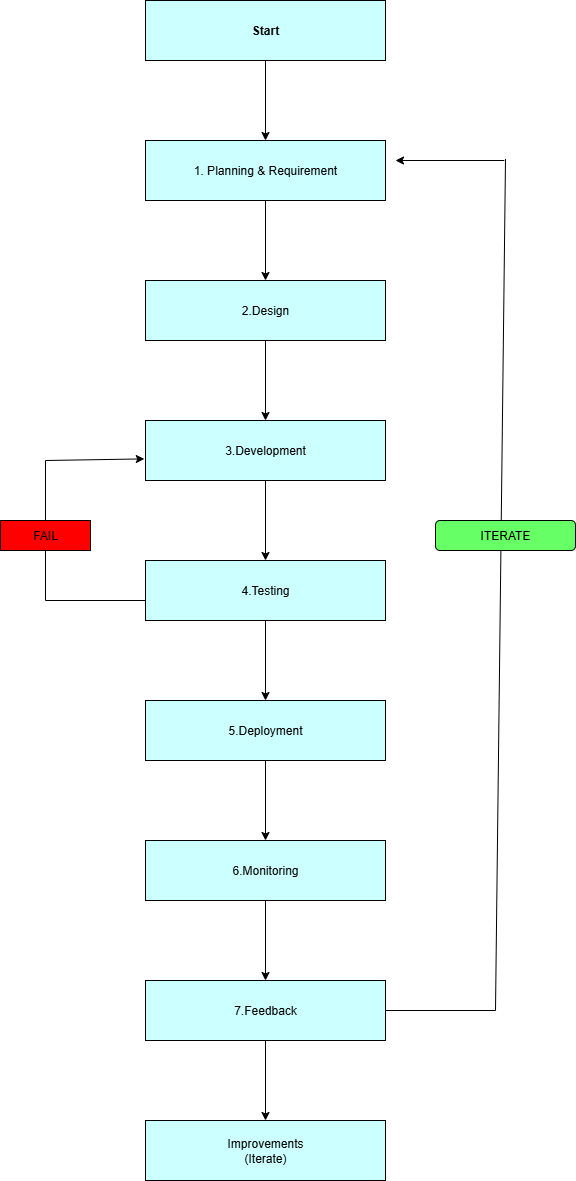

The diagram above was exported from draw.io. Its source (the exported page's mxGraphModel, read from the mxfile embedded in the PNG):
<mxGraphModel dx="1226" dy="660" grid="1" gridSize="10" guides="1" tooltips="1" connect="1" arrows="1" fold="1" page="1" pageScale="1" pageWidth="827" pageHeight="1169" math="0" shadow="0">
  <root>
    <mxCell id="0" />
    <mxCell id="1" parent="0" />
    <mxCell id="37zzOKH7AncIcL4in414-5" value="" style="edgeStyle=orthogonalEdgeStyle;rounded=0;orthogonalLoop=1;jettySize=auto;html=1;" edge="1" parent="1" source="37zzOKH7AncIcL4in414-1" target="37zzOKH7AncIcL4in414-4">
      <mxGeometry relative="1" as="geometry" />
    </mxCell>
    <mxCell id="37zzOKH7AncIcL4in414-1" value="&lt;b&gt;Start&lt;/b&gt;" style="rounded=0;whiteSpace=wrap;html=1;fillColor=#CCFFFF;" vertex="1" parent="1">
      <mxGeometry x="240" y="50" width="240" height="60" as="geometry" />
    </mxCell>
    <mxCell id="37zzOKH7AncIcL4in414-7" value="" style="edgeStyle=orthogonalEdgeStyle;rounded=0;orthogonalLoop=1;jettySize=auto;html=1;" edge="1" parent="1" source="37zzOKH7AncIcL4in414-4" target="37zzOKH7AncIcL4in414-6">
      <mxGeometry relative="1" as="geometry" />
    </mxCell>
    <mxCell id="37zzOKH7AncIcL4in414-4" value="1. Planning &amp;amp; Requirement" style="rounded=0;whiteSpace=wrap;html=1;fillColor=#CCFFFF;" vertex="1" parent="1">
      <mxGeometry x="240" y="190" width="240" height="60" as="geometry" />
    </mxCell>
    <mxCell id="37zzOKH7AncIcL4in414-9" value="" style="edgeStyle=orthogonalEdgeStyle;rounded=0;orthogonalLoop=1;jettySize=auto;html=1;" edge="1" parent="1" source="37zzOKH7AncIcL4in414-6" target="37zzOKH7AncIcL4in414-8">
      <mxGeometry relative="1" as="geometry" />
    </mxCell>
    <mxCell id="37zzOKH7AncIcL4in414-6" value="2.Design" style="rounded=0;whiteSpace=wrap;html=1;fillColor=#CCFFFF;" vertex="1" parent="1">
      <mxGeometry x="240" y="330" width="240" height="60" as="geometry" />
    </mxCell>
    <mxCell id="37zzOKH7AncIcL4in414-11" value="" style="edgeStyle=orthogonalEdgeStyle;rounded=0;orthogonalLoop=1;jettySize=auto;html=1;" edge="1" parent="1" source="37zzOKH7AncIcL4in414-8" target="37zzOKH7AncIcL4in414-10">
      <mxGeometry relative="1" as="geometry" />
    </mxCell>
    <mxCell id="37zzOKH7AncIcL4in414-8" value="3.Development" style="rounded=0;whiteSpace=wrap;html=1;fillColor=#CCFFFF;" vertex="1" parent="1">
      <mxGeometry x="240" y="470" width="240" height="60" as="geometry" />
    </mxCell>
    <mxCell id="37zzOKH7AncIcL4in414-13" value="" style="edgeStyle=orthogonalEdgeStyle;rounded=0;orthogonalLoop=1;jettySize=auto;html=1;" edge="1" parent="1" source="37zzOKH7AncIcL4in414-10" target="37zzOKH7AncIcL4in414-12">
      <mxGeometry relative="1" as="geometry" />
    </mxCell>
    <mxCell id="37zzOKH7AncIcL4in414-10" value="4.Testing" style="rounded=0;whiteSpace=wrap;html=1;fillColor=#CCFFFF;" vertex="1" parent="1">
      <mxGeometry x="240" y="610" width="240" height="60" as="geometry" />
    </mxCell>
    <mxCell id="37zzOKH7AncIcL4in414-15" value="" style="edgeStyle=orthogonalEdgeStyle;rounded=0;orthogonalLoop=1;jettySize=auto;html=1;" edge="1" parent="1" source="37zzOKH7AncIcL4in414-12" target="37zzOKH7AncIcL4in414-14">
      <mxGeometry relative="1" as="geometry" />
    </mxCell>
    <mxCell id="37zzOKH7AncIcL4in414-12" value="5.Deployment" style="rounded=0;whiteSpace=wrap;html=1;fillColor=#CCFFFF;" vertex="1" parent="1">
      <mxGeometry x="240" y="750" width="240" height="60" as="geometry" />
    </mxCell>
    <mxCell id="37zzOKH7AncIcL4in414-17" value="" style="edgeStyle=orthogonalEdgeStyle;rounded=0;orthogonalLoop=1;jettySize=auto;html=1;" edge="1" parent="1" source="37zzOKH7AncIcL4in414-14" target="37zzOKH7AncIcL4in414-16">
      <mxGeometry relative="1" as="geometry" />
    </mxCell>
    <mxCell id="37zzOKH7AncIcL4in414-14" value="6.Monitoring" style="rounded=0;whiteSpace=wrap;html=1;fillColor=#CCFFFF;" vertex="1" parent="1">
      <mxGeometry x="240" y="890" width="240" height="60" as="geometry" />
    </mxCell>
    <mxCell id="37zzOKH7AncIcL4in414-19" value="" style="edgeStyle=orthogonalEdgeStyle;rounded=0;orthogonalLoop=1;jettySize=auto;html=1;" edge="1" parent="1" source="37zzOKH7AncIcL4in414-16" target="37zzOKH7AncIcL4in414-18">
      <mxGeometry relative="1" as="geometry" />
    </mxCell>
    <mxCell id="37zzOKH7AncIcL4in414-16" value="7.Feedback" style="rounded=0;whiteSpace=wrap;html=1;fillColor=#CCFFFF;" vertex="1" parent="1">
      <mxGeometry x="240" y="1030" width="240" height="60" as="geometry" />
    </mxCell>
    <mxCell id="37zzOKH7AncIcL4in414-18" value="Improvements&lt;div&gt;(Iterate)&lt;/div&gt;" style="rounded=0;whiteSpace=wrap;html=1;fillColor=#CCFFFF;" vertex="1" parent="1">
      <mxGeometry x="240" y="1170" width="240" height="60" as="geometry" />
    </mxCell>
    <mxCell id="37zzOKH7AncIcL4in414-21" value="" style="endArrow=none;html=1;rounded=0;" edge="1" parent="1">
      <mxGeometry width="50" height="50" relative="1" as="geometry">
        <mxPoint x="140" y="650" as="sourcePoint" />
        <mxPoint x="240" y="650" as="targetPoint" />
      </mxGeometry>
    </mxCell>
    <mxCell id="37zzOKH7AncIcL4in414-22" value="" style="endArrow=none;html=1;rounded=0;" edge="1" parent="1">
      <mxGeometry width="50" height="50" relative="1" as="geometry">
        <mxPoint x="140" y="650" as="sourcePoint" />
        <mxPoint x="140" y="510" as="targetPoint" />
      </mxGeometry>
    </mxCell>
    <mxCell id="37zzOKH7AncIcL4in414-23" value="" style="endArrow=classic;html=1;rounded=0;entryX=-0.005;entryY=0.64;entryDx=0;entryDy=0;entryPerimeter=0;" edge="1" parent="1" target="37zzOKH7AncIcL4in414-8">
      <mxGeometry width="50" height="50" relative="1" as="geometry">
        <mxPoint x="140" y="510" as="sourcePoint" />
        <mxPoint x="190" y="460" as="targetPoint" />
      </mxGeometry>
    </mxCell>
    <mxCell id="37zzOKH7AncIcL4in414-24" value="FAIL" style="text;html=1;align=center;verticalAlign=middle;resizable=0;points=[];autosize=1;strokeColor=none;fillColor=none;" vertex="1" parent="1">
      <mxGeometry x="115" y="568" width="50" height="30" as="geometry" />
    </mxCell>
    <mxCell id="37zzOKH7AncIcL4in414-26" value="FAIL" style="rounded=0;whiteSpace=wrap;html=1;fillColor=#FF0000;" vertex="1" parent="1">
      <mxGeometry x="95" y="570" width="90" height="30" as="geometry" />
    </mxCell>
    <mxCell id="37zzOKH7AncIcL4in414-27" value="" style="endArrow=none;html=1;rounded=0;" edge="1" parent="1">
      <mxGeometry width="50" height="50" relative="1" as="geometry">
        <mxPoint x="480" y="1060" as="sourcePoint" />
        <mxPoint x="590" y="1060" as="targetPoint" />
      </mxGeometry>
    </mxCell>
    <mxCell id="37zzOKH7AncIcL4in414-29" value="" style="endArrow=none;html=1;rounded=0;" edge="1" parent="1">
      <mxGeometry width="50" height="50" relative="1" as="geometry">
        <mxPoint x="590" y="1060" as="sourcePoint" />
        <mxPoint x="600" y="208.39996337890625" as="targetPoint" />
      </mxGeometry>
    </mxCell>
    <mxCell id="37zzOKH7AncIcL4in414-30" value="" style="endArrow=classic;html=1;rounded=0;" edge="1" parent="1">
      <mxGeometry width="50" height="50" relative="1" as="geometry">
        <mxPoint x="598.8" y="210" as="sourcePoint" />
        <mxPoint x="490" y="210" as="targetPoint" />
      </mxGeometry>
    </mxCell>
    <mxCell id="37zzOKH7AncIcL4in414-31" value="ITERATE" style="rounded=1;whiteSpace=wrap;html=1;fillColor=#66FF66;" vertex="1" parent="1">
      <mxGeometry x="530" y="570" width="140" height="30" as="geometry" />
    </mxCell>
  </root>
</mxGraphModel>